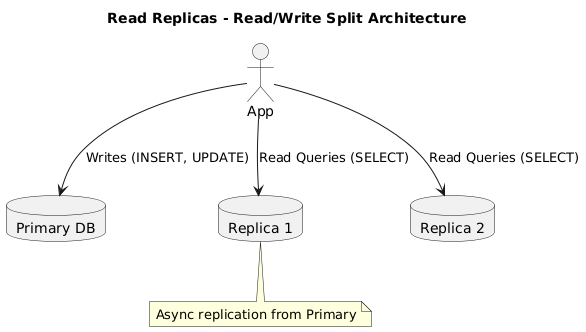

The diagram above was rendered by PlantUML. Its source (embedded in the PNG):
@startuml
title Read Replicas - Read/Write Split Architecture

actor App
database "Primary DB" as Primary
database "Replica 1" as Replica1
database "Replica 2" as Replica2

App --> Primary : Writes (INSERT, UPDATE)
App --> Replica1 : Read Queries (SELECT)
App --> Replica2 : Read Queries (SELECT)

note bottom of Replica1
Async replication from Primary
end note
@enduml